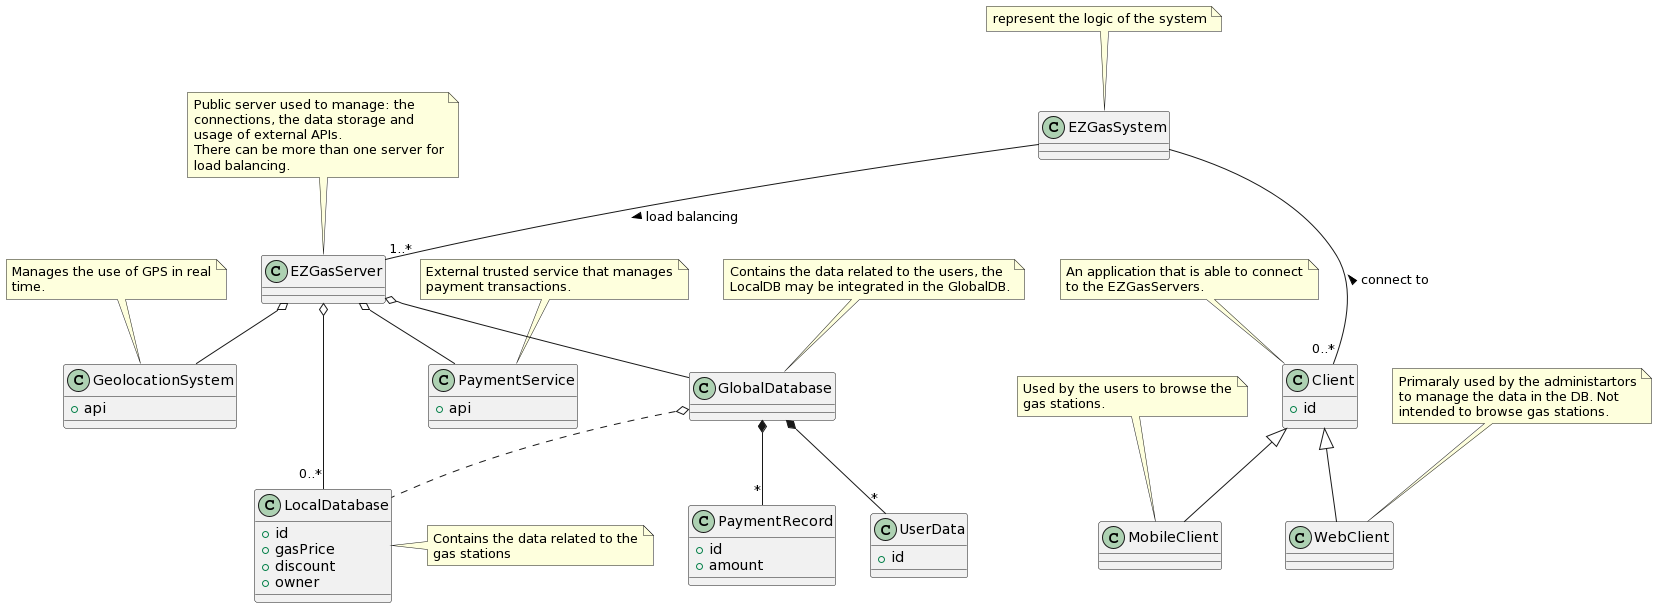

The diagram above was rendered by PlantUML. Its source (embedded in the PNG):
@startuml
class EZGasSystem

class MobileClient

class WebClient

class EZGasServer

class GlobalDatabase

class UserData {
+ id
}

class PaymentRecord {
+ id
+ amount
}

class PaymentService {
+ api
}

class Client {
+ id
}

class GeolocationSystem {
+ api
}

class LocalDatabase {
+ id
+ gasPrice
+ discount
+ owner
}


EZGasSystem -- "1..*" EZGasServer : load balancing >

EZGasServer o-- GlobalDatabase

EZGasServer o-- PaymentService

EZGasServer o-- GeolocationSystem

EZGasServer o--- "0..*" LocalDatabase




GlobalDatabase *-- "*" UserData

GlobalDatabase *-- "*" PaymentRecord

GlobalDatabase o.. LocalDatabase



EZGasSystem --- "0..*" Client : connect to <

Client <|-- WebClient

Client <|-- MobileClient


note top of EZGasSystem
represent the logic of the system
end note


note top of EZGasServer
Public server used to manage: the
connections, the data storage and
usage of external APIs.
There can be more than one server for
load balancing.
end note

note top of GlobalDatabase
Contains the data related to the users, the
LocalDB may be integrated in the GlobalDB.
end note


note right of LocalDatabase
Contains the data related to the
gas stations
end note


note top of PaymentService
External trusted service that manages
payment transactions.
end note

note top of GeolocationSystem
Manages the use of GPS in real
time.
end note



note top of Client
An application that is able to connect
to the EZGasServers.
end note

note top of WebClient
Primaraly used by the administartors
to manage the data in the DB. Not
intended to browse gas stations.
end note

note top of MobileClient
Used by the users to browse the
gas stations.
end note
@enduml